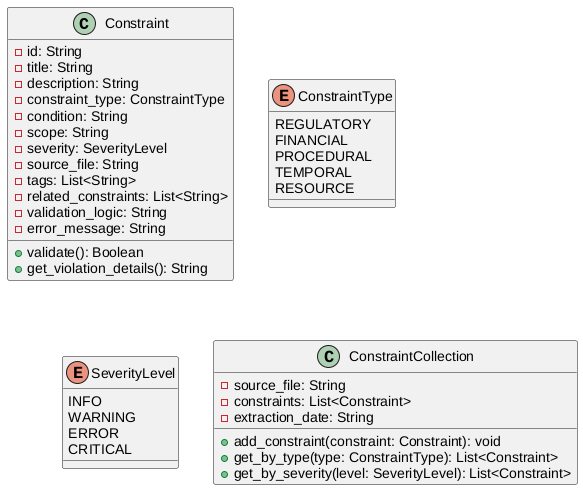

The diagram above was rendered by PlantUML. Its source (embedded in the PNG):
@startuml
class Constraint {
  - id: String
  - title: String
  - description: String
  - constraint_type: ConstraintType
  - condition: String
  - scope: String
  - severity: SeverityLevel
  - source_file: String
  - tags: List<String>
  - related_constraints: List<String>
  - validation_logic: String
  - error_message: String
  
  + validate(): Boolean
  + get_violation_details(): String
}

enum ConstraintType {
  REGULATORY
  FINANCIAL
  PROCEDURAL
  TEMPORAL
  RESOURCE
}

enum SeverityLevel {
  INFO
  WARNING
  ERROR
  CRITICAL
}

class ConstraintCollection {
  - source_file: String
  - constraints: List<Constraint>
  - extraction_date: String
  
  + add_constraint(constraint: Constraint): void
  + get_by_type(type: ConstraintType): List<Constraint>
  + get_by_severity(level: SeverityLevel): List<Constraint>
}
@enduml